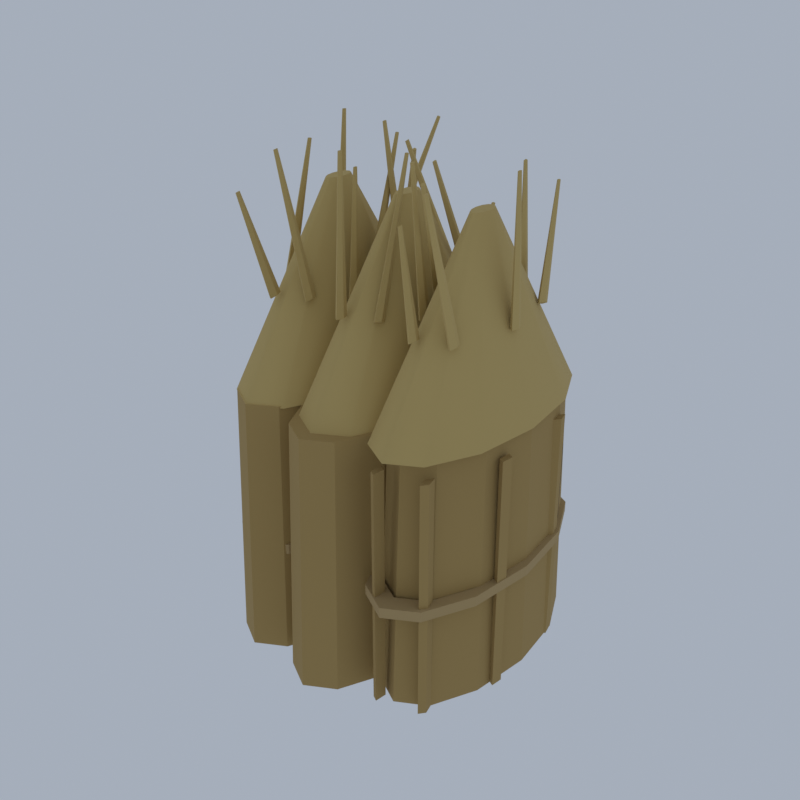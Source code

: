 # Source: PL02_01_hay_silo_01.blend  (saved by Blender 5.2.45; exported with 4.5.12 LTS)
import bpy
from mathutils import Matrix  # noqa: F401  (used for matrix-valued properties, if any)

bpy.ops.wm.read_factory_settings(use_empty=True)
scene = bpy.context.scene
scene.name = 'Scene'

# ---- collections
col_collection = bpy.data.collections.new('Collection'); scene.collection.children.link(col_collection)

# ---- materials (node trees are filled in below, after node groups)
mat_vi_rope_fabric = bpy.data.materials.new('vi_rope|Fabric')
mat_vi_rope_fabric.diffuse_color = (0.4423, 0.3112, 0.139, 1.0)
mat_vi_timber_wood = bpy.data.materials.new('vi_timber|Wood')
mat_vi_timber_wood.diffuse_color = (0.139, 0.07383, 0.03847, 1.0)
mat_vi_iron_metal = bpy.data.materials.new('vi_iron|Metal')
mat_vi_iron_metal.diffuse_color = (0.03847, 0.03847, 0.04778, 1.0)
mat_vi_fa_straw4_fabric = bpy.data.materials.new('vi_fa_straw4|Fabric')
mat_vi_fa_straw4_fabric.diffuse_color = (0.4098, 0.2758, 0.09627, 1.0)
mat_vi_fa_straw3_fabric = bpy.data.materials.new('vi_fa_straw3|Fabric')
mat_vi_fa_straw3_fabric.diffuse_color = (0.5605, 0.4098, 0.1511, 1.0)

# ---- material node trees
mat_vi_rope_fabric.use_nodes = True; mat_vi_rope_fabric.node_tree.nodes.clear()
_N = mat_vi_rope_fabric.node_tree.nodes; _L = mat_vi_rope_fabric.node_tree.links
n0 = _N.new('ShaderNodeBsdfPrincipled'); n0.name = 'Principled BSDF'; n0.location = (-200, 100)
n0.inputs[0].default_value = (0.4423, 0.3112, 0.139, 1.0)
n0.inputs[2].default_value = 1.0
n0.inputs[10].default_value = 0.005
n1 = _N.new('ShaderNodeOutputMaterial'); n1.name = 'Material Output'; n1.location = (200, 100)
_L.new(n0.outputs[0], n1.inputs[0])
n1.is_active_output = True
mat_vi_timber_wood.use_nodes = True; mat_vi_timber_wood.node_tree.nodes.clear()
_N = mat_vi_timber_wood.node_tree.nodes; _L = mat_vi_timber_wood.node_tree.links
n0 = _N.new('ShaderNodeBsdfPrincipled'); n0.name = 'Principled BSDF'; n0.location = (-200, 100)
n0.inputs[0].default_value = (0.139, 0.07383, 0.03847, 1.0)
n0.inputs[2].default_value = 0.88
n0.inputs[10].default_value = 0.005
n1 = _N.new('ShaderNodeOutputMaterial'); n1.name = 'Material Output'; n1.location = (200, 100)
_L.new(n0.outputs[0], n1.inputs[0])
n1.is_active_output = True
mat_vi_iron_metal.use_nodes = True; mat_vi_iron_metal.node_tree.nodes.clear()
_N = mat_vi_iron_metal.node_tree.nodes; _L = mat_vi_iron_metal.node_tree.links
n0 = _N.new('ShaderNodeBsdfPrincipled'); n0.name = 'Principled BSDF'; n0.location = (-200, 100)
n0.inputs[0].default_value = (0.03847, 0.03847, 0.04778, 1.0)
n0.inputs[1].default_value = 0.6
n0.inputs[2].default_value = 0.6
n0.inputs[10].default_value = 0.005
n1 = _N.new('ShaderNodeOutputMaterial'); n1.name = 'Material Output'; n1.location = (200, 100)
_L.new(n0.outputs[0], n1.inputs[0])
n1.is_active_output = True
mat_vi_fa_straw4_fabric.use_nodes = True; mat_vi_fa_straw4_fabric.node_tree.nodes.clear()
_N = mat_vi_fa_straw4_fabric.node_tree.nodes; _L = mat_vi_fa_straw4_fabric.node_tree.links
n0 = _N.new('ShaderNodeBsdfPrincipled'); n0.name = 'Principled BSDF'; n0.location = (-200, 100)
n0.inputs[0].default_value = (0.4098, 0.2758, 0.09627, 1.0)
n0.inputs[2].default_value = 1.0
n0.inputs[10].default_value = 0.005
n1 = _N.new('ShaderNodeOutputMaterial'); n1.name = 'Material Output'; n1.location = (200, 100)
_L.new(n0.outputs[0], n1.inputs[0])
n1.is_active_output = True
mat_vi_fa_straw3_fabric.use_nodes = True; mat_vi_fa_straw3_fabric.node_tree.nodes.clear()
_N = mat_vi_fa_straw3_fabric.node_tree.nodes; _L = mat_vi_fa_straw3_fabric.node_tree.links
n0 = _N.new('ShaderNodeBsdfPrincipled'); n0.name = 'Principled BSDF'; n0.location = (-200, 100)
n0.inputs[0].default_value = (0.5605, 0.4098, 0.1511, 1.0)
n0.inputs[2].default_value = 1.0
n0.inputs[10].default_value = 0.005
n1 = _N.new('ShaderNodeOutputMaterial'); n1.name = 'Material Output'; n1.location = (200, 100)
_L.new(n0.outputs[0], n1.inputs[0])
n1.is_active_output = True

# ---- world
world_world = bpy.data.worlds.new('World'); scene.world = world_world
world_world.use_nodes = True; world_world.node_tree.nodes.clear()
_N = world_world.node_tree.nodes; _L = world_world.node_tree.links
n0 = _N.new('ShaderNodeOutputWorld'); n0.name = 'World Output'; n0.location = (200, 100)
n1 = _N.new('ShaderNodeBackground'); n1.name = 'Background'; n1.location = (-200, 100)
n1.inputs[0].default_value = (0.42, 0.47, 0.55, 1.0)
n1.inputs[1].default_value = 0.9
_L.new(n1.outputs[0], n0.inputs[0])
n0.is_active_output = True
world_world.color = (0.05088, 0.05088, 0.05088)
world_world.sun_shadow_jitter_overblur = 0.0

# ---- meshes
me_hay_silo = bpy.data.meshes.new('hay_silo')
me_hay_silo.from_pydata([(-1.262, 0.4694, 5.266), (-0.8033, 0.4694, 5.266), (-0.8033, 0.4694, 5.776), (-1.262, 0.4694, 5.776), (-1.616, 3.251, 5.266), (-1.218, 3.735, 5.266), (-1.218, 3.735, 5.776), (-1.616, 3.251, 5.776), (-2.582, 5.287, 5.266), (-2.352, 6.125, 5.266), (-2.352, 6.125, 5.776), (-2.582, 5.287, 5.776), (-3.902, 6.032, 5.266), (-3.902, 7.0, 5.266), (-3.902, 7.0, 5.776), (-3.902, 6.032, 5.776), (-5.221, 5.287, 5.266), (-5.451, 6.125, 5.266), (-5.451, 6.125, 5.776), (-5.221, 5.287, 5.776), (-6.187, 3.251, 5.266), (-6.585, 3.735, 5.266), (-6.585, 3.735, 5.776), (-6.187, 3.251, 5.776), (-6.541, 0.4694, 5.266), (-7.0, 0.4694, 5.266), (-7.0, 0.4694, 5.776), (-6.541, 0.4694, 5.776), (-6.187, -2.312, 5.266), (-6.585, -2.796, 5.266), (-6.585, -2.796, 5.776), (-6.187, -2.312, 5.776), (-5.221, -4.348, 5.266), (-5.451, -5.186, 5.266), (-5.451, -5.186, 5.776), (-5.221, -4.348, 5.776), (-3.902, -5.094, 5.266), (-3.902, -6.061, 5.266), (-3.902, -6.061, 5.776), (-3.902, -5.094, 5.776), (-2.582, -4.348, 5.266), (-2.352, -5.186, 5.266), (-2.352, -5.186, 5.776), (-2.582, -4.348, 5.776), (-1.616, -2.312, 5.266), (-1.218, -2.796, 5.266), (-1.218, -2.796, 5.776), (-1.616, -2.312, 5.776), (2.639, 0.4694, 5.266), (3.098, 0.4694, 5.266), (3.098, 0.4694, 5.946), (2.639, 0.4694, 5.946), (2.286, 3.251, 5.266), (2.683, 3.735, 5.266), (2.683, 3.735, 5.946), (2.286, 3.251, 5.946), (1.32, 5.287, 5.266), (1.549, 6.125, 5.266), (1.549, 6.125, 5.946), (1.32, 5.287, 5.946), (1.616e-16, 6.032, 5.266), (1.897e-16, 7.0, 5.266), (1.897e-16, 7.0, 5.946), (1.616e-16, 6.032, 5.946), (-1.32, 5.287, 5.266), (-1.549, 6.125, 5.266), (-1.549, 6.125, 5.946), (-1.32, 5.287, 5.946), (-2.286, 3.251, 5.266), (-2.683, 3.735, 5.266), (-2.683, 3.735, 5.946), (-2.286, 3.251, 5.946), (-2.639, 0.4694, 5.266), (-3.098, 0.4694, 5.266), (-3.098, 0.4694, 5.946), (-2.639, 0.4694, 5.946), (-2.286, -2.312, 5.266), (-2.683, -2.796, 5.266), (-2.683, -2.796, 5.946), (-2.286, -2.312, 5.946), (-1.32, -4.348, 5.266), (-1.549, -5.186, 5.266), (-1.549, -5.186, 5.946), (-1.32, -4.348, 5.946), (-4.848e-16, -5.094, 5.266), (-5.692e-16, -6.061, 5.266), (-5.692e-16, -6.061, 5.946), (-4.848e-16, -5.094, 5.946), (1.32, -4.348, 5.266), (1.549, -5.186, 5.266), (1.549, -5.186, 5.946), (1.32, -4.348, 5.946), (2.286, -2.312, 5.266), (2.683, -2.796, 5.266), (2.683, -2.796, 5.946), (2.286, -2.312, 5.946), (6.541, 0.4694, 5.266), (7.0, 0.4694, 5.266), (7.0, 0.4694, 5.776), (6.541, 0.4694, 5.776), (6.187, 3.251, 5.266), (6.585, 3.735, 5.266), (6.585, 3.735, 5.776), (6.187, 3.251, 5.776), (5.221, 5.287, 5.266), (5.451, 6.125, 5.266), (5.451, 6.125, 5.776), (5.221, 5.287, 5.776), (3.902, 6.032, 5.266), (3.902, 7.0, 5.266), (3.902, 7.0, 5.776), (3.902, 6.032, 5.776), (2.582, 5.287, 5.266), (2.352, 6.125, 5.266), (2.352, 6.125, 5.776), (2.582, 5.287, 5.776), (1.616, 3.251, 5.266), (1.218, 3.735, 5.266), (1.218, 3.735, 5.776), (1.616, 3.251, 5.776), (1.262, 0.4694, 5.266), (0.8033, 0.4694, 5.266), (0.8033, 0.4694, 5.776), (1.262, 0.4694, 5.776), (1.616, -2.312, 5.266), (1.218, -2.796, 5.266), (1.218, -2.796, 5.776), (1.616, -2.312, 5.776), (2.582, -4.348, 5.266), (2.352, -5.186, 5.266), (2.352, -5.186, 5.776), (2.582, -4.348, 5.776), (3.902, -5.094, 5.266), (3.902, -6.061, 5.266), (3.902, -6.061, 5.776), (3.902, -5.094, 5.776), (5.221, -4.348, 5.266), (5.451, -5.186, 5.266), (5.451, -5.186, 5.776), (5.221, -4.348, 5.776), (6.187, -2.312, 5.266), (6.585, -2.796, 5.266), (6.585, -2.796, 5.776), (6.187, -2.312, 5.776), (5.566, 3.977, 0.0), (5.91, 3.977, 0.0), (5.91, 4.702, 0.0), (5.566, 4.702, 0.0), (5.566, 3.977, 7.22), (5.91, 3.977, 7.22), (5.91, 4.702, 7.22), (5.566, 4.702, 7.22), (5.623, 3.88, 5.521), (5.852, 3.88, 5.521), (5.852, 4.799, 5.521), (5.623, 4.799, 5.521), (5.623, 3.88, 9.768), (5.852, 3.88, 9.768), (5.852, 4.799, 9.768), (5.623, 4.799, 9.768), (-1.417, -3.301, 0.0), (-2.467, -5.514, 0.0), (-3.902, -6.325, 0.0), (-5.336, -5.514, 0.0), (-6.386, -3.301, 0.0), (-6.77, -0.2777, 0.0), (-6.386, 2.746, 0.0), (-5.336, 4.959, 0.0), (-3.902, 5.769, 0.0), (-2.467, 4.959, 0.0), (-1.417, 2.746, 0.0), (-1.033, -0.2777, 0.0), (-1.616, 2.504, 12.83), (-1.262, -0.2777, 12.83), (-2.582, 4.54, 12.83), (-3.902, 5.285, 12.83), (-5.221, 4.54, 12.83), (-6.187, 2.504, 12.83), (-6.541, -0.2777, 12.83), (-6.187, -3.059, 12.83), (-5.221, -5.095, 12.83), (-3.902, -5.841, 12.83), (-2.582, -5.095, 12.83), (-1.616, -3.059, 12.83), (-1.234, 0.167, 0.0), (-1.234, 0.7717, 0.0), (-0.9467, 0.7717, 0.0), (-0.9467, 0.167, 0.0), (-1.234, 0.167, 11.89), (-0.9467, 0.167, 11.89), (-0.9467, 0.7717, 11.89), (-1.234, 0.7717, 11.89), (-3.758, 6.093, 0.0), (-4.045, 6.093, 0.0), (-4.045, 6.698, 0.0), (-3.758, 6.698, 0.0), (-3.758, 6.093, 11.89), (-3.758, 6.698, 11.89), (-4.045, 6.698, 11.89), (-4.045, 6.093, 11.89), (-6.57, 0.7717, 0.0), (-6.57, 0.167, 0.0), (-6.857, 0.167, 0.0), (-6.857, 0.7717, 0.0), (-6.857, 0.7717, 11.89), (-6.57, 0.7717, 11.89), (-6.857, 0.167, 11.89), (-6.57, 0.167, 11.89), (-4.045, -5.154, 0.0), (-3.758, -5.154, 0.0), (-3.758, -5.759, 0.0), (-4.045, -5.759, 0.0), (-4.045, -5.154, 11.89), (-4.045, -5.759, 11.89), (-3.758, -5.759, 11.89), (-3.758, -5.154, 11.89), (2.484, -3.977, 0.0), (1.434, -6.19, 0.0), (-5.27e-16, -7.0, 0.0), (-1.434, -6.19, 0.0), (-2.484, -3.977, 0.0), (-2.869, -0.9531, 0.0), (-2.484, 2.07, 0.0), (-1.434, 4.284, 0.0), (1.757e-16, 5.094, 0.0), (1.434, 4.284, 0.0), (2.484, 2.07, 0.0), (2.869, -0.9531, 0.0), (2.639, -0.9531, 12.74), (2.286, 1.828, 12.74), (1.32, 3.865, 12.74), (1.616e-16, 4.61, 12.74), (-1.32, 3.865, 12.74), (-2.286, 1.828, 12.74), (-2.639, -0.9531, 12.74), (-2.286, -3.735, 12.74), (-1.32, -5.771, 12.74), (-4.848e-16, -6.516, 12.74), (1.32, -5.771, 12.74), (2.286, -3.735, 12.74), (2.614, 1.633, 0.0), (2.54, 2.217, 0.0), (2.817, 2.373, 0.0), (2.891, 1.789, 0.0), (2.614, 1.633, 11.89), (2.891, 1.789, 11.89), (2.817, 2.373, 11.89), (2.54, 2.217, 11.89), (-0.552, 5.98, 0.0), (-0.8291, 5.823, 0.0), (-0.9033, 6.407, 0.0), (-0.6262, 6.564, 0.0), (-0.552, 5.98, 11.89), (-0.6262, 6.564, 11.89), (-0.9033, 6.407, 11.89), (-0.8291, 5.823, 11.89), (-2.614, -0.6941, 0.0), (-2.54, -1.278, 0.0), (-2.817, -1.435, 0.0), (-2.891, -0.8506, 0.0), (-2.614, -0.6941, 11.89), (-2.891, -0.8506, 11.89), (-2.817, -1.435, 11.89), (-2.54, -1.278, 11.89), (0.552, -5.041, 0.0), (0.8291, -4.884, 0.0), (0.9033, -5.468, 0.0), (0.6262, -5.625, 0.0), (0.552, -5.041, 11.89), (0.6262, -5.625, 11.89), (0.9033, -5.468, 11.89), (0.8291, -4.884, 11.89), (6.386, -2.133, 0.0), (5.336, -4.346, 0.0), (3.902, -5.156, 0.0), (2.467, -4.346, 0.0), (1.417, -2.133, 0.0), (1.033, 0.8909, 0.0), (1.417, 3.914, 0.0), (2.467, 6.128, 0.0), (3.902, 6.938, 0.0), (5.336, 6.128, 0.0), (6.386, 3.914, 0.0), (6.77, 0.8909, 0.0), (6.187, 3.673, 12.83), (6.541, 0.8909, 12.83), (5.221, 5.709, 12.83), (3.902, 6.454, 12.83), (2.582, 5.709, 12.83), (1.616, 3.673, 12.83), (1.262, 0.8909, 12.83), (1.616, -1.891, 12.83), (2.582, -3.927, 12.83), (3.902, -4.672, 12.83), (5.221, -3.927, 12.83), (6.187, -1.891, 12.83), (6.284, 3.019, 0.0), (6.141, 3.543, 0.0), (6.389, 3.845, 0.0), (6.532, 3.322, 0.0), (6.284, 3.019, 11.89), (6.532, 3.322, 11.89), (6.389, 3.845, 11.89), (6.141, 3.543, 11.89), (2.692, 5.491, 0.0), (2.443, 5.188, 0.0), (2.3, 5.712, 0.0), (2.548, 6.014, 0.0), (2.692, 5.491, 11.89), (2.548, 6.014, 11.89), (2.3, 5.712, 11.89), (2.443, 5.188, 11.89), (1.519, -2.081, 0.0), (1.663, -2.604, 0.0), (1.414, -2.907, 0.0), (1.271, -2.383, 0.0), (1.519, -2.081, 11.89), (1.271, -2.383, 11.89), (1.414, -2.907, 11.89), (1.663, -2.604, 11.89), (5.111, -4.552, 0.0), (5.36, -4.25, 0.0), (5.503, -4.773, 0.0), (5.255, -5.076, 0.0), (5.111, -4.552, 11.89), (5.255, -5.076, 11.89), (5.503, -4.773, 11.89), (5.36, -4.25, 11.89), (-1.318, -2.675, 12.74), (-2.41, -4.977, 12.74), (-3.902, -5.819, 12.74), (-5.393, -4.977, 12.74), (-6.486, -2.675, 12.74), (-6.885, 0.4694, 12.74), (-6.486, 3.614, 12.74), (-5.393, 5.916, 12.74), (-3.902, 6.758, 12.74), (-2.41, 5.916, 12.74), (-1.318, 3.614, 12.74), (-0.918, 0.4694, 12.74), (-1.914, 4.232, 0.0), (-2.116, 4.66, 0.0), (-1.914, 5.087, 0.0), (-1.711, 4.66, 0.0), (-1.711, 4.66, 11.89), (-1.914, 4.232, 11.89), (-1.914, 5.087, 11.89), (-2.116, 4.66, 11.89), (-5.687, 4.66, 0.0), (-5.89, 4.232, 0.0), (-6.093, 4.66, 0.0), (-5.89, 5.087, 0.0), (-5.687, 4.66, 11.89), (-5.89, 5.087, 11.89), (-6.093, 4.66, 11.89), (-5.89, 4.232, 11.89), (-5.89, -3.293, 0.0), (-5.687, -3.721, 0.0), (-5.89, -4.148, 0.0), (-6.093, -3.721, 0.0), (-5.89, -3.293, 11.89), (-6.093, -3.721, 11.89), (-5.89, -4.148, 11.89), (-5.687, -3.721, 11.89), (-2.116, -3.721, 0.0), (-1.914, -3.293, 0.0), (-1.711, -3.721, 0.0), (-1.914, -4.148, 0.0), (-1.914, -4.148, 11.89), (-2.116, -3.721, 11.89), (-1.711, -3.721, 11.89), (-1.914, -3.293, 11.89), (1.458, 5.188, 0.0), (1.21, 5.491, 0.0), (1.353, 6.014, 0.0), (1.602, 5.712, 0.0), (1.458, 5.188, 11.89), (1.602, 5.712, 11.89), (1.353, 6.014, 11.89), (1.21, 5.491, 11.89), (-2.239, 3.543, 0.0), (-2.382, 3.019, 0.0), (-2.631, 3.322, 0.0), (-2.487, 3.845, 0.0), (-2.487, 3.845, 11.89), (-2.239, 3.543, 11.89), (-2.631, 3.322, 11.89), (-2.382, 3.019, 11.89), (-1.458, -4.25, 0.0), (-1.21, -4.552, 0.0), (-1.353, -5.076, 0.0), (-1.602, -4.773, 0.0), (-1.458, -4.25, 11.89), (-1.602, -4.773, 11.89), (-1.353, -5.076, 11.89), (-1.21, -4.552, 11.89), (2.239, -2.604, 0.0), (2.382, -2.081, 0.0), (2.631, -2.383, 0.0), (2.487, -2.907, 0.0), (2.487, -2.907, 11.89), (2.239, -2.604, 11.89), (2.631, -2.383, 11.89), (2.382, -2.081, 11.89), (6.486, -2.675, 12.74), (5.393, -4.977, 12.74), (3.902, -5.819, 12.74), (2.41, -4.977, 12.74), (1.318, -2.675, 12.74), (0.918, 0.4694, 12.74), (1.318, 3.614, 12.74), (2.41, 5.916, 12.74), (3.902, 6.758, 12.74), (5.393, 5.916, 12.74), (6.486, 3.614, 12.74), (6.885, 0.4694, 12.74), (4.731, 5.823, 0.0), (4.454, 5.98, 0.0), (4.528, 6.564, 0.0), (4.805, 6.407, 0.0), (4.731, 5.823, 11.89), (4.805, 6.407, 11.89), (4.528, 6.564, 11.89), (4.454, 5.98, 11.89), (1.362, 2.217, 0.0), (1.287, 1.633, 0.0), (1.01, 1.789, 0.0), (1.085, 2.373, 0.0), (1.362, 2.217, 11.89), (1.085, 2.373, 11.89), (1.01, 1.789, 11.89), (1.287, 1.633, 11.89), (3.073, -4.884, 0.0), (3.35, -5.041, 0.0), (3.275, -5.625, 0.0), (2.998, -5.468, 0.0), (3.073, -4.884, 11.89), (2.998, -5.468, 11.89), (3.275, -5.625, 11.89), (3.35, -5.041, 11.89), (6.442, -1.278, 0.0), (6.516, -0.6941, 0.0), (6.793, -0.8506, 0.0), (6.719, -1.435, 0.0), (6.442, -1.278, 11.89), (6.719, -1.435, 11.89), (6.793, -0.8506, 11.89), (6.516, -0.6941, 11.89), (-3.557, 0.4694, 21.66), (-3.603, 0.8322, 21.66), (-3.73, 1.098, 21.66), (-3.902, 1.195, 21.66), (-4.074, 1.098, 21.66), (-4.2, 0.8322, 21.66), (-4.246, 0.4694, 21.66), (-4.2, 0.1065, 21.66), (-4.074, -0.159, 21.66), (-3.902, -0.2563, 21.66), (-3.73, -0.159, 21.66), (-3.603, 0.1065, 21.66), (-2.031, 0.1693, 17.11), (-2.2, 0.2839, 16.99), (-2.183, 0.6548, 16.87), (-2.004, 0.7695, 16.91), (-1.91, 0.4694, 17.06), (-2.842, 3.275, 23.15), (-2.876, 3.382, 23.09), (-2.94, 3.341, 23.08), (-2.946, 3.209, 23.12), (-2.886, 3.168, 23.16), (-2.701, 3.155, 16.95), (-2.871, 3.278, 17.05), (-2.869, 3.676, 17.07), (-2.697, 3.799, 16.97), (-2.593, 3.477, 16.9), (-1.727, 3.138, 22.56), (-1.763, 3.253, 22.58), (-1.825, 3.209, 22.62), (-1.826, 3.067, 22.61), (-1.765, 3.024, 22.58), (-4.222, 3.947, 17.04), (-4.397, 4.065, 17.11), (-4.415, 4.445, 17.02), (-4.251, 4.562, 16.88), (-4.131, 4.255, 16.89), (-3.084, 6.591, 23.17), (-3.127, 6.7, 23.17), (-3.185, 6.658, 23.22), (-3.179, 6.523, 23.25), (-3.116, 6.481, 23.22), (-5.489, 1.905, 17.02), (-5.668, 2.028, 16.99), (-5.667, 2.425, 16.96), (-5.487, 2.547, 16.97), (-5.377, 2.226, 17.0), (-5.652, 2.896, 23.85), (-5.691, 3.011, 23.83), (-5.756, 2.967, 23.83), (-5.756, 2.825, 23.84), (-5.692, 2.782, 23.85), (-5.527, -1.422, 17.02), (-5.706, -1.301, 17.04), (-5.71, -0.9085, 16.99), (-5.533, -0.7872, 16.93), (-5.419, -1.105, 16.95), (-5.145, 0.08632, 23.1), (-5.186, 0.1997, 23.09), (-5.249, 0.1564, 23.11), (-5.248, 0.01624, 23.13), (-5.183, -0.02707, 23.12), (-4.322, -3.581, 16.93), (-4.502, -3.462, 16.91), (-4.509, -3.076, 17.0), (-4.333, -2.957, 17.07), (-4.218, -3.269, 17.03), (-4.707, -4.692, 21.88), (-4.749, -4.58, 21.89), (-4.811, -4.623, 21.86), (-4.809, -4.761, 21.83), (-4.745, -4.803, 21.84), (-2.772, -2.983, 17.0), (-2.943, -2.86, 16.9), (-2.947, -2.463, 16.92), (-2.779, -2.34, 17.03), (-2.671, -2.662, 17.08), (-3.971, -3.144, 23.48), (-4.009, -3.029, 23.47), (-4.07, -3.073, 23.43), (-4.068, -3.215, 23.42), (-4.007, -3.259, 23.45), (2.584, -2.675, 12.74), (1.492, -4.977, 12.74), (-5.481e-16, -5.819, 12.74), (-1.492, -4.977, 12.74), (-2.584, -2.675, 12.74), (-2.984, 0.4694, 12.74), (-2.584, 3.614, 12.74), (-1.492, 5.916, 12.74), (1.827e-16, 6.758, 12.74), (1.492, 5.916, 12.74), (2.584, 3.614, 12.74), (2.984, 0.4694, 12.74), (0.3443, 0.4694, 21.66), (0.2981, 0.8322, 21.66), (0.1721, 1.098, 21.66), (2.108e-17, 1.195, 21.66), (-0.1721, 1.098, 21.66), (-0.2981, 0.8322, 21.66), (-0.3443, 0.4694, 21.66), (-0.2981, 0.1065, 21.66), (-0.1721, -0.159, 21.66), (-6.324e-17, -0.2563, 21.66), (0.1721, -0.159, 21.66), (0.2981, 0.1065, 21.66), (1.866, 0.1672, 16.87), (1.703, 0.2826, 17.01), (1.724, 0.6561, 17.12), (1.9, 0.7716, 17.05), (1.988, 0.4694, 16.89), (3.036, -2.229, 23.02), (3.005, -2.121, 23.08), (2.942, -2.162, 23.11), (2.934, -2.296, 23.07), (2.992, -2.337, 23.01), (1.21, 3.172, 16.91), (1.029, 3.288, 16.91), (1.023, 3.665, 17.02), (1.2, 3.782, 17.09), (1.315, 3.477, 17.02), (0.912, 1.185, 22.9), (0.8708, 1.294, 22.93), (0.8076, 1.252, 22.91), (0.8096, 1.118, 22.87), (0.8741, 1.076, 22.86), (-0.3222, 3.946, 16.94), (-0.4997, 4.064, 16.88), (-0.5142, 4.446, 16.97), (-0.3457, 4.564, 17.09), (-0.227, 4.255, 17.07), (-1.273, 2.055, 23.27), (-1.315, 2.165, 23.28), (-1.375, 2.123, 23.24), (-1.37, 1.987, 23.21), (-1.307, 1.945, 23.23), (-1.591, 1.904, 17.03), (-1.759, 2.027, 16.91), (-1.757, 2.425, 16.9), (-1.588, 2.548, 17.01), (-1.485, 2.226, 17.09), (-2.909, 2.487, 23.8), (-2.946, 2.602, 23.77), (-3.006, 2.558, 23.73), (-3.007, 2.416, 23.74), (-2.947, 2.372, 23.78), (-1.643, -1.419, 17.08), (-1.806, -1.299, 16.94), (-1.791, -0.9105, 16.87), (-1.619, -0.7904, 16.96), (-1.528, -1.105, 17.1), (-2.721, 0.3169, 22.24), (-2.754, 0.4291, 22.19), (-2.815, 0.3862, 22.15), (-2.821, 0.2475, 22.18), (-2.763, 0.2046, 22.23), (-0.4255, -3.591, 16.99), (-0.6051, -3.468, 17.0), (-0.6052, -3.07, 16.99), (-0.4256, -2.947, 16.98), (-0.3146, -3.269, 16.98), (-0.3177, -3.203, 23.99), (-0.3574, -3.088, 24.0), (-0.4215, -3.132, 24.0), (-0.4215, -3.274, 24.0), (-0.3574, -3.318, 24.0), (1.112, -2.961, 17.11), (0.9447, -2.847, 16.99), (0.9631, -2.476, 16.86), (1.142, -2.362, 16.91), (1.234, -2.662, 17.07), (0.1946, 0.2662, 23.33), (0.1617, 0.3733, 23.27), (0.09785, 0.3324, 23.26), (0.0913, 0.2001, 23.3), (0.1511, 0.1592, 23.34), (4.246, 0.4694, 21.66), (4.2, 0.8322, 21.66), (4.074, 1.098, 21.66), (3.902, 1.195, 21.66), (3.73, 1.098, 21.66), (3.603, 0.8322, 21.66), (3.557, 0.4694, 21.66), (3.603, 0.1065, 21.66), (3.73, -0.159, 21.66), (3.902, -0.2563, 21.66), (4.074, -0.159, 21.66), (4.2, 0.1065, 21.66), (5.787, 0.1474, 16.98), (5.608, 0.2704, 16.98), (5.608, 0.6683, 16.99), (5.787, 0.7913, 17.0), (5.898, 0.4694, 16.99), (5.741, 0.2975, 23.54), (5.702, 0.4124, 23.54), (5.638, 0.3685, 23.54), (5.638, 0.2264, 23.53), (5.702, 0.1825, 23.54), (5.087, 3.175, 17.11), (4.924, 3.29, 16.97), (4.944, 3.664, 16.85), (5.121, 3.779, 16.92), (5.209, 3.477, 17.08), (4.237, 5.596, 21.8), (4.205, 5.704, 21.74), (4.142, 5.662, 21.72), (4.135, 5.529, 21.76), (4.193, 5.488, 21.81), (3.551, 3.946, 16.88), (3.389, 4.064, 17.03), (3.408, 4.446, 17.12), (3.582, 4.564, 17.03), (3.67, 4.255, 16.88), (4.905, 1.922, 23.41), (4.874, 2.032, 23.47), (4.812, 1.99, 23.5), (4.805, 1.854, 23.47), (4.863, 1.811, 23.41), (2.317, 1.905, 16.99), (2.142, 2.028, 17.07), (2.138, 2.425, 17.04), (2.31, 2.547, 16.94), (2.421, 2.226, 16.91), (2.94, 2.652, 21.14), (2.9, 2.767, 21.15), (2.839, 2.723, 21.19), (2.84, 2.581, 21.2), (2.903, 2.537, 21.17), (2.274, -1.425, 16.96), (2.095, -1.303, 16.96), (2.094, -0.9065, 17.0), (2.274, -0.784, 17.02), (2.385, -1.105, 17.0), (2.175, -1.813, 23.69), (2.136, -1.699, 23.7), (2.072, -1.742, 23.69), (2.072, -1.884, 23.68), (2.136, -1.928, 23.68), (3.472, -3.591, 17.02), (3.302, -3.468, 16.92), (3.304, -3.07, 16.91), (3.475, -2.947, 17.01), (3.579, -3.269, 17.08), (2.656, -3.139, 21.61), (2.619, -3.024, 21.59), (2.557, -3.068, 21.55), (2.557, -3.21, 21.55), (2.618, -3.254, 21.59), (5.034, -2.979, 16.96), (4.855, -2.858, 16.92), (4.85, -2.465, 16.98), (5.026, -2.344, 17.05), (5.14, -2.662, 17.03), (4.51, -3.896, 23.37), (4.47, -3.782, 23.37), (4.407, -3.826, 23.35), (4.409, -3.966, 23.33), (4.472, -4.009, 23.34)], [], [(0, 4, 5, 1), (1, 5, 6, 2), (2, 6, 7, 3), (3, 7, 4, 0), (4, 8, 9, 5), (5, 9, 10, 6), (6, 10, 11, 7), (7, 11, 8, 4), (8, 12, 13, 9), (9, 13, 14, 10), (10, 14, 15, 11), (11, 15, 12, 8), (12, 16, 17, 13), (13, 17, 18, 14), (14, 18, 19, 15), (15, 19, 16, 12), (16, 20, 21, 17), (17, 21, 22, 18), (18, 22, 23, 19), (19, 23, 20, 16), (20, 24, 25, 21), (21, 25, 26, 22), (22, 26, 27, 23), (23, 27, 24, 20), (24, 28, 29, 25), (25, 29, 30, 26), (26, 30, 31, 27), (27, 31, 28, 24), (28, 32, 33, 29), (29, 33, 34, 30), (30, 34, 35, 31), (31, 35, 32, 28), (32, 36, 37, 33), (33, 37, 38, 34), (34, 38, 39, 35), (35, 39, 36, 32), (36, 40, 41, 37), (37, 41, 42, 38), (38, 42, 43, 39), (39, 43, 40, 36), (40, 44, 45, 41), (41, 45, 46, 42), (42, 46, 47, 43), (43, 47, 44, 40), (44, 0, 1, 45), (45, 1, 2, 46), (46, 2, 3, 47), (47, 3, 0, 44), (48, 52, 53, 49), (49, 53, 54, 50), (50, 54, 55, 51), (51, 55, 52, 48), (52, 56, 57, 53), (53, 57, 58, 54), (54, 58, 59, 55), (55, 59, 56, 52), (56, 60, 61, 57), (57, 61, 62, 58), (58, 62, 63, 59), (59, 63, 60, 56), (60, 64, 65, 61), (61, 65, 66, 62), (62, 66, 67, 63), (63, 67, 64, 60), (64, 68, 69, 65), (65, 69, 70, 66), (66, 70, 71, 67), (67, 71, 68, 64), (68, 72, 73, 69), (69, 73, 74, 70), (70, 74, 75, 71), (71, 75, 72, 68), (72, 76, 77, 73), (73, 77, 78, 74), (74, 78, 79, 75), (75, 79, 76, 72), (76, 80, 81, 77), (77, 81, 82, 78), (78, 82, 83, 79), (79, 83, 80, 76), (80, 84, 85, 81), (81, 85, 86, 82), (82, 86, 87, 83), (83, 87, 84, 80), (84, 88, 89, 85), (85, 89, 90, 86), (86, 90, 91, 87), (87, 91, 88, 84), (88, 92, 93, 89), (89, 93, 94, 90), (90, 94, 95, 91), (91, 95, 92, 88), (92, 48, 49, 93), (93, 49, 50, 94), (94, 50, 51, 95), (95, 51, 48, 92), (96, 100, 101, 97), (97, 101, 102, 98), (98, 102, 103, 99), (99, 103, 100, 96), (100, 104, 105, 101), (101, 105, 106, 102), (102, 106, 107, 103), (103, 107, 104, 100), (104, 108, 109, 105), (105, 109, 110, 106), (106, 110, 111, 107), (107, 111, 108, 104), (108, 112, 113, 109), (109, 113, 114, 110), (110, 114, 115, 111), (111, 115, 112, 108), (112, 116, 117, 113), (113, 117, 118, 114), (114, 118, 119, 115), (115, 119, 116, 112), (116, 120, 121, 117), (117, 121, 122, 118), (118, 122, 123, 119), (119, 123, 120, 116), (120, 124, 125, 121), (121, 125, 126, 122), (122, 126, 127, 123), (123, 127, 124, 120), (124, 128, 129, 125), (125, 129, 130, 126), (126, 130, 131, 127), (127, 131, 128, 124), (128, 132, 133, 129), (129, 133, 134, 130), (130, 134, 135, 131), (131, 135, 132, 128), (132, 136, 137, 133), (133, 137, 138, 134), (134, 138, 139, 135), (135, 139, 136, 132), (136, 140, 141, 137), (137, 141, 142, 138), (138, 142, 143, 139), (139, 143, 140, 136), (140, 96, 97, 141), (141, 97, 98, 142), (142, 98, 99, 143), (143, 99, 96, 140), (144, 147, 146, 145), (148, 149, 150, 151), (144, 145, 149, 148), (145, 146, 150, 149), (146, 147, 151, 150), (147, 144, 148, 151), (152, 155, 154, 153), (156, 157, 158, 159), (152, 153, 157, 156), (153, 154, 158, 157), (154, 155, 159, 158), (155, 152, 156, 159), (160, 161, 162, 163, 164, 165, 166, 167, 168, 169, 170, 171), (171, 170, 172, 173), (170, 169, 174, 172), (169, 168, 175, 174), (168, 167, 176, 175), (167, 166, 177, 176), (166, 165, 178, 177), (165, 164, 179, 178), (164, 163, 180, 179), (163, 162, 181, 180), (162, 161, 182, 181), (161, 160, 183, 182), (160, 171, 173, 183), (184, 185, 186, 187), (188, 189, 190, 191), (184, 187, 189, 188), (187, 186, 190, 189), (186, 185, 191, 190), (185, 184, 188, 191), (192, 193, 194, 195), (196, 197, 198, 199), (192, 195, 197, 196), (195, 194, 198, 197), (194, 193, 199, 198), (193, 192, 196, 199), (200, 201, 202, 203), (200, 203, 204, 205), (203, 202, 206, 204), (202, 201, 207, 206), (201, 200, 205, 207), (208, 209, 210, 211), (212, 213, 214, 215), (208, 211, 213, 212), (211, 210, 214, 213), (210, 209, 215, 214), (209, 208, 212, 215), (216, 217, 218, 219, 220, 221, 222, 223, 224, 225, 226, 227), (228, 229, 230, 231, 232, 233, 234, 235, 236, 237, 238, 239), (227, 226, 229, 228), (226, 225, 230, 229), (225, 224, 231, 230), (224, 223, 232, 231), (223, 222, 233, 232), (222, 221, 234, 233), (221, 220, 235, 234), (220, 219, 236, 235), (219, 218, 237, 236), (218, 217, 238, 237), (217, 216, 239, 238), (216, 227, 228, 239), (240, 241, 242, 243), (244, 245, 246, 247), (240, 243, 245, 244), (243, 242, 246, 245), (242, 241, 247, 246), (241, 240, 244, 247), (248, 249, 250, 251), (252, 253, 254, 255), (248, 251, 253, 252), (251, 250, 254, 253), (250, 249, 255, 254), (249, 248, 252, 255), (256, 257, 258, 259), (260, 261, 262, 263), (256, 259, 261, 260), (259, 258, 262, 261), (258, 257, 263, 262), (257, 256, 260, 263), (264, 265, 266, 267), (268, 269, 270, 271), (264, 267, 269, 268), (267, 266, 270, 269), (266, 265, 271, 270), (265, 264, 268, 271), (272, 273, 274, 275, 276, 277, 278, 279, 280, 281, 282, 283), (283, 282, 284, 285), (282, 281, 286, 284), (281, 280, 287, 286), (280, 279, 288, 287), (279, 278, 289, 288), (278, 277, 290, 289), (277, 276, 291, 290), (276, 275, 292, 291), (275, 274, 293, 292), (274, 273, 294, 293), (273, 272, 295, 294), (272, 283, 285, 295), (296, 297, 298, 299), (300, 301, 302, 303), (296, 299, 301, 300), (299, 298, 302, 301), (298, 297, 303, 302), (297, 296, 300, 303), (304, 305, 306, 307), (308, 309, 310, 311), (304, 307, 309, 308), (307, 306, 310, 309), (306, 305, 311, 310), (305, 304, 308, 311), (312, 313, 314, 315), (316, 317, 318, 319), (312, 315, 317, 316), (315, 314, 318, 317), (314, 313, 319, 318), (313, 312, 316, 319), (320, 321, 322, 323), (324, 325, 326, 327), (320, 323, 325, 324), (323, 322, 326, 325), (322, 321, 327, 326), (321, 320, 324, 327), (328, 329, 330, 331, 332, 333, 334, 335, 336, 337, 338, 339), (340, 341, 342, 343), (340, 343, 344, 345), (343, 342, 346, 344), (342, 341, 347, 346), (341, 340, 345, 347), (348, 349, 350, 351), (352, 353, 354, 355), (348, 351, 353, 352), (351, 350, 354, 353), (350, 349, 355, 354), (349, 348, 352, 355), (356, 357, 358, 359), (360, 361, 362, 363), (356, 359, 361, 360), (359, 358, 362, 361), (358, 357, 363, 362), (357, 356, 360, 363), (364, 365, 366, 367), (364, 367, 368, 369), (367, 366, 370, 368), (366, 365, 371, 370), (365, 364, 369, 371), (372, 373, 374, 375), (376, 377, 378, 379), (372, 375, 377, 376), (375, 374, 378, 377), (374, 373, 379, 378), (373, 372, 376, 379), (380, 381, 382, 383), (380, 383, 384, 385), (383, 382, 386, 384), (382, 381, 387, 386), (381, 380, 385, 387), (388, 389, 390, 391), (392, 393, 394, 395), (388, 391, 393, 392), (391, 390, 394, 393), (390, 389, 395, 394), (389, 388, 392, 395), (396, 397, 398, 399), (396, 399, 400, 401), (399, 398, 402, 400), (398, 397, 403, 402), (397, 396, 401, 403), (404, 405, 406, 407, 408, 409, 410, 411, 412, 413, 414, 415), (416, 417, 418, 419), (420, 421, 422, 423), (416, 419, 421, 420), (419, 418, 422, 421), (418, 417, 423, 422), (417, 416, 420, 423), (424, 425, 426, 427), (428, 429, 430, 431), (424, 427, 429, 428), (427, 426, 430, 429), (426, 425, 431, 430), (425, 424, 428, 431), (432, 433, 434, 435), (436, 437, 438, 439), (432, 435, 437, 436), (435, 434, 438, 437), (434, 433, 439, 438), (433, 432, 436, 439), (440, 441, 442, 443), (444, 445, 446, 447), (440, 443, 445, 444), (443, 442, 446, 445), (442, 441, 447, 446), (441, 440, 444, 447), (173, 172, 174, 175, 176, 177, 178, 179, 180, 181, 182, 183), (205, 204, 206, 207), (285, 284, 286, 287, 288, 289, 290, 291, 292, 293, 294, 295), (448, 449, 450, 451, 452, 453, 454, 455, 456, 457, 458, 459), (339, 338, 449, 448), (338, 337, 450, 449), (337, 336, 451, 450), (336, 335, 452, 451), (335, 334, 453, 452), (334, 333, 454, 453), (333, 332, 455, 454), (332, 331, 456, 455), (331, 330, 457, 456), (330, 329, 458, 457), (329, 328, 459, 458), (328, 339, 448, 459), (345, 344, 346, 347), (369, 368, 370, 371), (460, 461, 462, 463, 464), (465, 466, 467, 468, 469), (464, 463, 466, 465), (463, 462, 467, 466), (462, 461, 468, 467), (461, 460, 469, 468), (460, 464, 465, 469), (470, 471, 472, 473, 474), (475, 476, 477, 478, 479), (474, 473, 476, 475), (473, 472, 477, 476), (472, 471, 478, 477), (471, 470, 479, 478), (470, 474, 475, 479), (480, 481, 482, 483, 484), (485, 486, 487, 488, 489), (484, 483, 486, 485), (483, 482, 487, 486), (482, 481, 488, 487), (481, 480, 489, 488), (480, 484, 485, 489), (490, 491, 492, 493, 494), (495, 496, 497, 498, 499), (494, 493, 496, 495), (493, 492, 497, 496), (492, 491, 498, 497), (491, 490, 499, 498), (490, 494, 495, 499), (500, 501, 502, 503, 504), (505, 506, 507, 508, 509), (504, 503, 506, 505), (503, 502, 507, 506), (502, 501, 508, 507), (501, 500, 509, 508), (500, 504, 505, 509), (510, 511, 512, 513, 514), (515, 516, 517, 518, 519), (514, 513, 516, 515), (513, 512, 517, 516), (512, 511, 518, 517), (511, 510, 519, 518), (510, 514, 515, 519), (520, 521, 522, 523, 524), (525, 526, 527, 528, 529), (524, 523, 526, 525), (523, 522, 527, 526), (522, 521, 528, 527), (521, 520, 529, 528), (520, 524, 525, 529), (530, 531, 532, 533, 534, 535, 536, 537, 538, 539, 540, 541), (542, 543, 544, 545, 546, 547, 548, 549, 550, 551, 552, 553), (541, 540, 543, 542), (540, 539, 544, 543), (539, 538, 545, 544), (538, 537, 546, 545), (537, 536, 547, 546), (536, 535, 548, 547), (535, 534, 549, 548), (534, 533, 550, 549), (533, 532, 551, 550), (532, 531, 552, 551), (531, 530, 553, 552), (530, 541, 542, 553), (385, 384, 386, 387), (401, 400, 402, 403), (554, 555, 556, 557, 558), (559, 560, 561, 562, 563), (558, 557, 560, 559), (557, 556, 561, 560), (556, 555, 562, 561), (555, 554, 563, 562), (554, 558, 559, 563), (564, 565, 566, 567, 568), (569, 570, 571, 572, 573), (568, 567, 570, 569), (567, 566, 571, 570), (566, 565, 572, 571), (565, 564, 573, 572), (564, 568, 569, 573), (574, 575, 576, 577, 578), (579, 580, 581, 582, 583), (578, 577, 580, 579), (577, 576, 581, 580), (576, 575, 582, 581), (575, 574, 583, 582), (574, 578, 579, 583), (584, 585, 586, 587, 588), (589, 590, 591, 592, 593), (588, 587, 590, 589), (587, 586, 591, 590), (586, 585, 592, 591), (585, 584, 593, 592), (584, 588, 589, 593), (594, 595, 596, 597, 598), (599, 600, 601, 602, 603), (598, 597, 600, 599), (597, 596, 601, 600), (596, 595, 602, 601), (595, 594, 603, 602), (594, 598, 599, 603), (604, 605, 606, 607, 608), (609, 610, 611, 612, 613), (608, 607, 610, 609), (607, 606, 611, 610), (606, 605, 612, 611), (605, 604, 613, 612), (604, 608, 609, 613), (614, 615, 616, 617, 618), (619, 620, 621, 622, 623), (618, 617, 620, 619), (617, 616, 621, 620), (616, 615, 622, 621), (615, 614, 623, 622), (614, 618, 619, 623), (624, 625, 626, 627, 628, 629, 630, 631, 632, 633, 634, 635), (415, 414, 625, 624), (414, 413, 626, 625), (413, 412, 627, 626), (412, 411, 628, 627), (411, 410, 629, 628), (410, 409, 630, 629), (409, 408, 631, 630), (408, 407, 632, 631), (407, 406, 633, 632), (406, 405, 634, 633), (405, 404, 635, 634), (404, 415, 624, 635), (636, 637, 638, 639, 640), (641, 642, 643, 644, 645), (640, 639, 642, 641), (639, 638, 643, 642), (638, 637, 644, 643), (637, 636, 645, 644), (636, 640, 641, 645), (646, 647, 648, 649, 650), (651, 652, 653, 654, 655), (650, 649, 652, 651), (649, 648, 653, 652), (648, 647, 654, 653), (647, 646, 655, 654), (646, 650, 651, 655), (656, 657, 658, 659, 660), (661, 662, 663, 664, 665), (660, 659, 662, 661), (659, 658, 663, 662), (658, 657, 664, 663), (657, 656, 665, 664), (656, 660, 661, 665), (666, 667, 668, 669, 670), (671, 672, 673, 674, 675), (670, 669, 672, 671), (669, 668, 673, 672), (668, 667, 674, 673), (667, 666, 675, 674), (666, 670, 671, 675), (676, 677, 678, 679, 680), (681, 682, 683, 684, 685), (680, 679, 682, 681), (679, 678, 683, 682), (678, 677, 684, 683), (677, 676, 685, 684), (676, 680, 681, 685), (686, 687, 688, 689, 690), (691, 692, 693, 694, 695), (690, 689, 692, 691), (689, 688, 693, 692), (688, 687, 694, 693), (687, 686, 695, 694), (686, 690, 691, 695), (696, 697, 698, 699, 700), (701, 702, 703, 704, 705), (700, 699, 702, 701), (699, 698, 703, 702), (698, 697, 704, 703), (697, 696, 705, 704), (696, 700, 701, 705)])
me_hay_silo.polygons.foreach_set('use_smooth', [True] * 531)
me_hay_silo.polygons.foreach_set('material_index', [0, 0, 0, 0, 0, 0, 0, 0, 0, 0, 0, 0, 0, 0, 0, 0, 0, 0, 0, 0, 0, 0, 0, 0, 0, 0, 0, 0, 0, 0, 0, 0, 0, 0, 0, 0, 0, 0, 0, 0, 0, 0, 0, 0, 0, 0, 0, 0, 0, 0, 0, 0, 0, 0, 0, 0, 0, 0, 0, 0, 0, 0, 0, 0, 0, 0, 0, 0, 0, 0, 0, 0, 0, 0, 0, 0, 0, 0, 0, 0, 0, 0, 0, 0, 0, 0, 0, 0, 0, 0, 0, 0, 0, 0, 0, 0, 0, 0, 0, 0, 0, 0, 0, 0, 0, 0, 0, 0, 0, 0, 0, 0, 0, 0, 0, 0, 0, 0, 0, 0, 0, 0, 0, 0, 0, 0, 0, 0, 0, 0, 0, 0, 0, 0, 0, 0, 0, 0, 0, 0, 0, 0, 0, 0, 1, 1, 1, 1, 1, 1, 2, 2, 2, 2, 2, 2, 3, 3, 3, 3, 3, 3, 3, 3, 3, 3, 3, 3, 3, 3, 3, 3, 3, 3, 3, 3, 3, 3, 3, 3, 3, 3, 3, 3, 3, 3, 3, 3, 3, 3, 3, 3, 3, 3, 3, 3, 3, 3, 3, 3, 3, 3, 3, 3, 3, 3, 3, 3, 3, 3, 3, 3, 3, 3, 3, 3, 3, 3, 3, 3, 3, 3, 3, 3, 3, 3, 3, 3, 3, 3, 3, 3, 3, 3, 3, 3, 3, 3, 3, 3, 3, 3, 3, 3, 3, 3, 3, 3, 3, 3, 3, 3, 3, 3, 3, 3, 3, 3, 3, 3, 3, 3, 3, 3, 3, 3, 3, 3, 3, 3, 3, 3, 3, 3, 3, 3, 3, 3, 3, 3, 3, 3, 3, 3, 3, 3, 3, 3, 3, 3, 3, 3, 3, 3, 3, 3, 3, 3, 3, 3, 3, 3, 3, 3, 3, 3, 3, 3, 3, 3, 3, 3, 3, 3, 3, 3, 3, 3, 3, 3, 3, 3, 3, 3, 3, 3, 3, 3, 3, 3, 3, 3, 3, 3, 3, 3, 3, 4, 4, 4, 4, 4, 4, 4, 4, 4, 4, 4, 4, 4, 4, 4, 4, 4, 4, 4, 4, 4, 4, 4, 4, 4, 4, 4, 4, 4, 4, 4, 4, 4, 4, 4, 4, 4, 4, 4, 4, 4, 4, 4, 4, 4, 4, 4, 4, 4, 4, 4, 4, 4, 4, 4, 4, 4, 4, 4, 4, 4, 4, 4, 4, 4, 4, 4, 4, 4, 4, 4, 4, 4, 4, 4, 4, 4, 4, 4, 4, 4, 4, 4, 4, 4, 4, 4, 4, 4, 4, 4, 4, 4, 4, 4, 4, 4, 4, 4, 4, 4, 4, 4, 4, 4, 4, 4, 4, 4, 4, 4, 4, 4, 4, 4, 4, 4, 4, 4, 4, 4, 4, 4, 4, 4, 4, 4, 4, 4, 4, 4, 4, 4, 4, 4, 4, 4, 4, 4, 4, 4, 4, 4, 4, 4, 4, 4, 4, 4, 4, 4, 4, 4, 4, 4, 4, 4, 4, 4, 4, 4, 4, 4, 4, 4, 4, 4, 4, 4, 4, 4, 4, 4, 4, 4, 4, 4, 4, 4, 4, 4, 4, 4, 4, 4, 4, 4, 4, 4, 4, 4, 4, 4, 4])
_k = set([(0, 3), (0, 4), (0, 44), (1, 2), (1, 5), (1, 45), (2, 6), (2, 46), (3, 7), (3, 47), (4, 7), (4, 8), (5, 6), (5, 9), (6, 10), (7, 11), (8, 11), (8, 12), (9, 10), (9, 13), (10, 14), (11, 15), (12, 15), (12, 16), (13, 14), (13, 17), (14, 18), (15, 19), (16, 19), (16, 20), (17, 18), (17, 21), (18, 22), (19, 23), (20, 23), (20, 24), (21, 22), (21, 25), (22, 26), (23, 27), (24, 27), (24, 28), (25, 26), (25, 29), (26, 30), (27, 31), (28, 31), (28, 32), (29, 30), (29, 33), (30, 34), (31, 35), (32, 35), (32, 36), (33, 34), (33, 37), (34, 38), (35, 39), (36, 39), (36, 40), (37, 38), (37, 41), (38, 42), (39, 43), (40, 43), (40, 44), (41, 42), (41, 45), (42, 46), (43, 47), (44, 47), (45, 46), (48, 51), (48, 52), (48, 92), (49, 50), (49, 53), (49, 93), (50, 54), (50, 94), (51, 55), (51, 95), (52, 55), (52, 56), (53, 54), (53, 57), (54, 58), (55, 59), (56, 59), (56, 60), (57, 58), (57, 61), (58, 62), (59, 63), (60, 63), (60, 64), (61, 62), (61, 65), (62, 66), (63, 67), (64, 67), (64, 68), (65, 66), (65, 69), (66, 70), (67, 71), (68, 71), (68, 72), (69, 70), (69, 73), (70, 74), (71, 75), (72, 75), (72, 76), (73, 74), (73, 77), (74, 78), (75, 79), (76, 79), (76, 80), (77, 78), (77, 81), (78, 82), (79, 83), (80, 83), (80, 84), (81, 82), (81, 85), (82, 86), (83, 87), (84, 87), (84, 88), (85, 86), (85, 89), (86, 90), (87, 91), (88, 91), (88, 92), (89, 90), (89, 93), (90, 94), (91, 95), (92, 95), (93, 94), (96, 99), (96, 100), (96, 140), (97, 98), (97, 101), (97, 141), (98, 102), (98, 142), (99, 103), (99, 143), (100, 103), (100, 104), (101, 102), (101, 105), (102, 106), (103, 107), (104, 107), (104, 108), (105, 106), (105, 109), (106, 110), (107, 111), (108, 111), (108, 112), (109, 110), (109, 113), (110, 114), (111, 115), (112, 115), (112, 116), (113, 114), (113, 117), (114, 118), (115, 119), (116, 119), (116, 120), (117, 118), (117, 121), (118, 122), (119, 123), (120, 123), (120, 124), (121, 122), (121, 125), (122, 126), (123, 127), (124, 127), (124, 128), (125, 126), (125, 129), (126, 130), (127, 131), (128, 131), (128, 132), (129, 130), (129, 133), (130, 134), (131, 135), (132, 135), (132, 136), (133, 134), (133, 137), (134, 138), (135, 139), (136, 139), (136, 140), (137, 138), (137, 141), (138, 142), (139, 143), (140, 143), (141, 142), (144, 145), (144, 147), (144, 148), (145, 146), (145, 149), (146, 147), (146, 150), (147, 151), (148, 149), (148, 151), (149, 150), (150, 151), (152, 153), (152, 155), (152, 156), (153, 154), (153, 157), (154, 155), (154, 158), (155, 159), (156, 157), (156, 159), (157, 158), (158, 159), (160, 161), (160, 171), (160, 183), (161, 162), (161, 182), (162, 163), (162, 181), (163, 164), (163, 180), (164, 165), (164, 179), (165, 166), (165, 178), (166, 167), (166, 177), (167, 168), (167, 176), (168, 169), (168, 175), (169, 170), (169, 174), (170, 171), (170, 172), (171, 173), (172, 173), (172, 174), (173, 183), (174, 175), (175, 176), (176, 177), (177, 178), (178, 179), (179, 180), (180, 181), (181, 182), (182, 183), (184, 185), (184, 187), (184, 188), (185, 186), (185, 191), (186, 187), (186, 190), (187, 189), (188, 189), (188, 191), (189, 190), (190, 191), (192, 193), (192, 195), (192, 196), (193, 194), (193, 199), (194, 195), (194, 198), (195, 197), (196, 197), (196, 199), (197, 198), (198, 199), (200, 201), (200, 203), (200, 205), (201, 202), (201, 207), (202, 203), (202, 206), (203, 204), (204, 205), (204, 206), (205, 207), (206, 207), (208, 209), (208, 211), (208, 212), (209, 210), (209, 215), (210, 211), (210, 214), (211, 213), (212, 213), (212, 215), (213, 214), (214, 215), (216, 217), (216, 227), (216, 239), (217, 218), (217, 238), (218, 219), (218, 237), (219, 220), (219, 236), (220, 221), (220, 235), (221, 222), (221, 234), (222, 223), (222, 233), (223, 224), (223, 232), (224, 225), (224, 231), (225, 226), (225, 230), (226, 227), (226, 229), (227, 228), (228, 229), (228, 239), (229, 230), (230, 231), (231, 232), (232, 233), (233, 234), (234, 235), (235, 236), (236, 237), (237, 238), (238, 239), (240, 241), (240, 243), (240, 244), (241, 242), (241, 247), (242, 243), (242, 246), (243, 245), (244, 245), (244, 247), (245, 246), (246, 247), (248, 249), (248, 251), (248, 252), (249, 250), (249, 255), (250, 251), (250, 254), (251, 253), (252, 253), (252, 255), (253, 254), (254, 255), (256, 257), (256, 259), (256, 260), (257, 258), (257, 263), (258, 259), (258, 262), (259, 261), (260, 261), (260, 263), (261, 262), (262, 263), (264, 265), (264, 267), (264, 268), (265, 266), (265, 271), (266, 267), (266, 270), (267, 269), (268, 269), (268, 271), (269, 270), (270, 271), (272, 273), (272, 283), (272, 295), (273, 274), (273, 294), (274, 275), (274, 293), (275, 276), (275, 292), (276, 277), (276, 291), (277, 278), (277, 290), (278, 279), (278, 289), (279, 280), (279, 288), (280, 281), (280, 287), (281, 282), (281, 286), (282, 283), (282, 284), (283, 285), (284, 285), (284, 286), (285, 295), (286, 287), (287, 288), (288, 289), (289, 290), (290, 291), (291, 292), (292, 293), (293, 294), (294, 295), (296, 297), (296, 299), (296, 300), (297, 298), (297, 303), (298, 299), (298, 302), (299, 301), (300, 301), (300, 303), (301, 302), (302, 303), (304, 305), (304, 307), (304, 308), (305, 306), (305, 311), (306, 307), (306, 310), (307, 309), (308, 309), (308, 311), (309, 310), (310, 311), (312, 313), (312, 315), (312, 316), (313, 314), (313, 319), (314, 315), (314, 318), (315, 317), (316, 317), (316, 319), (317, 318), (318, 319), (320, 321), (320, 323), (320, 324), (321, 322), (321, 327), (322, 323), (322, 326), (323, 325), (324, 325), (324, 327), (325, 326), (326, 327), (328, 329), (328, 339), (329, 330), (330, 331), (331, 332), (332, 333), (333, 334), (334, 335), (335, 336), (336, 337), (337, 338), (338, 339), (340, 341), (340, 343), (340, 345), (341, 342), (341, 347), (342, 343), (342, 346), (343, 344), (344, 345), (344, 346), (345, 347), (346, 347), (348, 349), (348, 351), (348, 352), (349, 350), (349, 355), (350, 351), (350, 354), (351, 353), (352, 353), (352, 355), (353, 354), (354, 355), (356, 357), (356, 359), (356, 360), (357, 358), (357, 363), (358, 359), (358, 362), (359, 361), (360, 361), (360, 363), (361, 362), (362, 363), (364, 365), (364, 367), (364, 369), (365, 366), (365, 371), (366, 367), (366, 370), (367, 368), (368, 369), (368, 370), (369, 371), (370, 371), (372, 373), (372, 375), (372, 376), (373, 374), (373, 379), (374, 375), (374, 378), (375, 377), (376, 377), (376, 379), (377, 378), (378, 379), (380, 381), (380, 383), (380, 385), (381, 382), (381, 387), (382, 383), (382, 386), (383, 384), (384, 385), (384, 386), (385, 387), (386, 387), (388, 389), (388, 391), (388, 392), (389, 390), (389, 395), (390, 391), (390, 394), (391, 393), (392, 393), (392, 395), (393, 394), (394, 395), (396, 397), (396, 399), (396, 401), (397, 398), (397, 403), (398, 399), (398, 402), (399, 400), (400, 401), (400, 402), (401, 403), (402, 403), (404, 405), (404, 415), (405, 406), (406, 407), (407, 408), (408, 409), (409, 410), (410, 411), (411, 412), (412, 413), (413, 414), (414, 415), (416, 417), (416, 419), (416, 420), (417, 418), (417, 423), (418, 419), (418, 422), (419, 421), (420, 421), (420, 423), (421, 422), (422, 423), (424, 425), (424, 427), (424, 428), (425, 426), (425, 431), (426, 427), (426, 430), (427, 429), (428, 429), (428, 431), (429, 430), (430, 431), (432, 433), (432, 435), (432, 436), (433, 434), (433, 439), (434, 435), (434, 438), (435, 437), (436, 437), (436, 439), (437, 438), (438, 439), (440, 441), (440, 443), (440, 444), (441, 442), (441, 447), (442, 443), (442, 446), (443, 445), (444, 445), (444, 447), (445, 446), (446, 447), (448, 449), (448, 459), (449, 450), (450, 451), (451, 452), (452, 453), (453, 454), (454, 455), (455, 456), (456, 457), (457, 458), (458, 459), (460, 461), (460, 464), (460, 469), (461, 462), (461, 468), (462, 463), (462, 467), (463, 464), (463, 466), (464, 465), (465, 466), (465, 469), (466, 467), (467, 468), (468, 469), (470, 471), (470, 474), (470, 479), (471, 472), (471, 478), (472, 473), (472, 477), (473, 474), (473, 476), (474, 475), (475, 476), (475, 479), (476, 477), (477, 478), (478, 479), (480, 481), (480, 484), (480, 489), (481, 482), (481, 488), (482, 483), (482, 487), (483, 484), (483, 486), (484, 485), (485, 486), (485, 489), (486, 487), (487, 488), (488, 489), (490, 491), (490, 494), (490, 499), (491, 492), (491, 498), (492, 493), (492, 497), (493, 494), (493, 496), (494, 495), (495, 496), (495, 499), (496, 497), (497, 498), (498, 499), (500, 501), (500, 504), (500, 509), (501, 502), (501, 508), (502, 503), (502, 507), (503, 504), (503, 506), (504, 505), (505, 506), (505, 509), (506, 507), (507, 508), (508, 509), (510, 511), (510, 514), (510, 519), (511, 512), (511, 518), (512, 513), (512, 517), (513, 514), (513, 516), (514, 515), (515, 516), (515, 519), (516, 517), (517, 518), (518, 519), (520, 521), (520, 524), (520, 529), (521, 522), (521, 528), (522, 523), (522, 527), (523, 524), (523, 526), (524, 525), (525, 526), (525, 529), (526, 527), (527, 528), (528, 529), (530, 531), (530, 541), (531, 532), (532, 533), (533, 534), (534, 535), (535, 536), (536, 537), (537, 538), (538, 539), (539, 540), (540, 541), (542, 543), (542, 553), (543, 544), (544, 545), (545, 546), (546, 547), (547, 548), (548, 549), (549, 550), (550, 551), (551, 552), (552, 553), (554, 555), (554, 558), (554, 563), (555, 556), (555, 562), (556, 557), (556, 561), (557, 558), (557, 560), (558, 559), (559, 560), (559, 563), (560, 561), (561, 562), (562, 563), (564, 565), (564, 568), (564, 573), (565, 566), (565, 572), (566, 567), (566, 571), (567, 568), (567, 570), (568, 569), (569, 570), (569, 573), (570, 571), (571, 572), (572, 573), (574, 575), (574, 578), (574, 583), (575, 576), (575, 582), (576, 577), (576, 581), (577, 578), (577, 580), (578, 579), (579, 580), (579, 583), (580, 581), (581, 582), (582, 583), (584, 585), (584, 588), (584, 593), (585, 586), (585, 592), (586, 587), (586, 591), (587, 588), (587, 590), (588, 589), (589, 590), (589, 593), (590, 591), (591, 592), (592, 593), (594, 595), (594, 598), (594, 603), (595, 596), (595, 602), (596, 597), (596, 601), (597, 598), (597, 600), (598, 599), (599, 600), (599, 603), (600, 601), (601, 602), (602, 603), (604, 605), (604, 608), (604, 613), (605, 606), (605, 612), (606, 607), (606, 611), (607, 608), (607, 610), (608, 609), (609, 610), (609, 613), (610, 611), (611, 612), (612, 613), (614, 615), (614, 618), (614, 623), (615, 616), (615, 622), (616, 617), (616, 621), (617, 618), (617, 620), (618, 619), (619, 620), (619, 623), (620, 621), (621, 622), (622, 623), (624, 625), (624, 635), (625, 626), (626, 627), (627, 628), (628, 629), (629, 630), (630, 631), (631, 632), (632, 633), (633, 634), (634, 635), (636, 637), (636, 640), (636, 645), (637, 638), (637, 644), (638, 639), (638, 643), (639, 640), (639, 642), (640, 641), (641, 642), (641, 645), (642, 643), (643, 644), (644, 645), (646, 647), (646, 650), (646, 655), (647, 648), (647, 654), (648, 649), (648, 653), (649, 650), (649, 652), (650, 651), (651, 652), (651, 655), (652, 653), (653, 654), (654, 655), (656, 657), (656, 660), (656, 665), (657, 658), (657, 664), (658, 659), (658, 663), (659, 660), (659, 662), (660, 661), (661, 662), (661, 665), (662, 663), (663, 664), (664, 665), (666, 667), (666, 670), (666, 675), (667, 668), (667, 674), (668, 669), (668, 673), (669, 670), (669, 672), (670, 671), (671, 672), (671, 675), (672, 673), (673, 674), (674, 675), (676, 677), (676, 680), (676, 685), (677, 678), (677, 684), (678, 679), (678, 683), (679, 680), (679, 682), (680, 681), (681, 682), (681, 685), (682, 683), (683, 684), (684, 685), (686, 687), (686, 690), (686, 695), (687, 688), (687, 694), (688, 689), (688, 693), (689, 690), (689, 692), (690, 691), (691, 692), (691, 695), (692, 693), (693, 694), (694, 695), (696, 697), (696, 700), (696, 705), (697, 698), (697, 704), (698, 699), (698, 703), (699, 700), (699, 702), (700, 701), (701, 702), (701, 705), (702, 703), (703, 704), (704, 705)])
me_hay_silo.attributes.new('sharp_edge', 'BOOLEAN', 'EDGE').data.foreach_set('value', [ (min(e.vertices), max(e.vertices)) in _k for e in me_hay_silo.edges])
me_hay_silo.materials.append(mat_vi_rope_fabric)
me_hay_silo.materials.append(mat_vi_timber_wood)
me_hay_silo.materials.append(mat_vi_iron_metal)
me_hay_silo.materials.append(mat_vi_fa_straw4_fabric)
me_hay_silo.materials.append(mat_vi_fa_straw3_fabric)
me_hay_silo.update()

# ---- objects
ob_hay_silo = bpy.data.objects.new('hay_silo', me_hay_silo)

# ---- transforms, parenting, visibility, modifiers, constraints
ob_hay_silo.location = (0.0, 0.0, 0.0)

# ---- collection membership
scene.collection.objects.link(ob_hay_silo)

# ---- scene / render settings (as saved in the file)
scene.frame_start = 1; scene.frame_end = 250; scene.frame_set(1)
scene.render.engine = 'CYCLES'
scene.render.resolution_x = 420
scene.render.resolution_y = 420
scene.render.bake_bias = 0.0
scene.render.bake_samples = 0
scene.render.compositor_device = 'GPU'
scene.cycles.samples = 24
scene.cycles.adaptive_threshold = 0.05
scene.cycles.max_bounces = 4
scene.cycles.diffuse_bounces = 2
scene.cycles.glossy_bounces = 2
scene.cycles.transmission_bounces = 2
scene.cycles.transparent_max_bounces = 4
scene.eevee.taa_render_samples = 48
scene.eevee.use_volume_custom_range = False
scene.eevee.fast_gi_thickness_near = 0.1
scene.eevee.fast_gi_thickness_far = 0.0
scene.eevee.ray_tracing_options.screen_trace_thickness = 0.1
scene.view_settings.view_transform = 'Standard'
bpy.context.view_layer.update()

# ---- added for rendering (the .blend has no active camera): camera
cam_auto = bpy.data.cameras.new('AutoCamera')
cam_auto.lens = 50.0
cam_auto.sensor_width = 36.0
cam_auto.clip_end = 1000.0
ob_auto_camera = bpy.data.objects.new('AutoCamera', cam_auto)
scene.collection.objects.link(ob_auto_camera)
ob_auto_camera.location = (28.7862, -34.5435, 35.029)
ob_auto_camera.rotation_euler = (1.09748, -7.21219e-08, 0.694738)
scene.camera = ob_auto_camera
bpy.context.view_layer.update()
